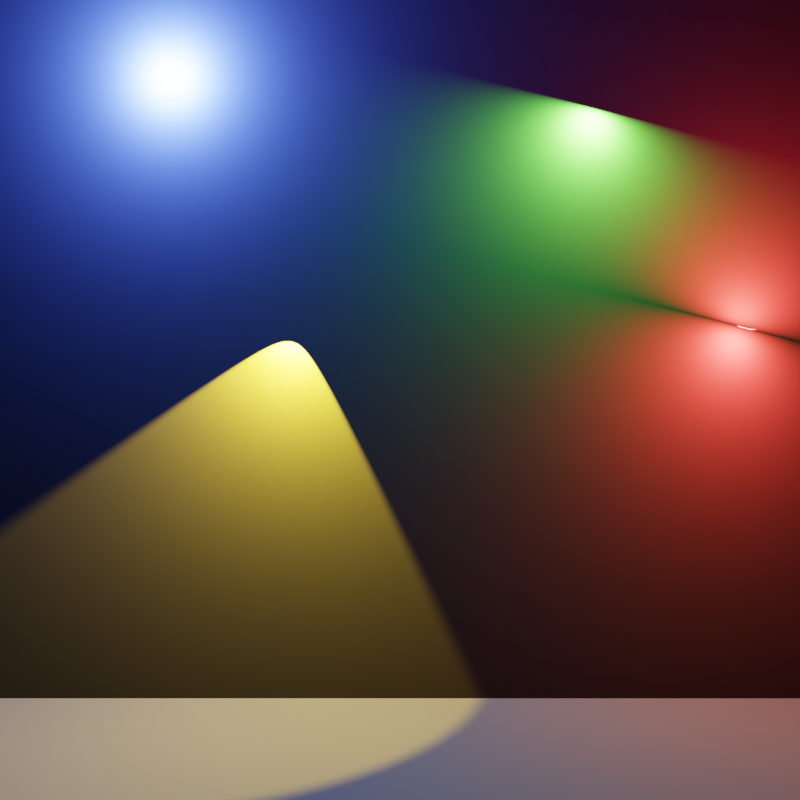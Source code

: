 # Source: ies_light.blend  (saved by Blender 4.0.34; exported with 4.5.12 LTS)
import bpy
from mathutils import Matrix  # noqa: F401  (used for matrix-valued properties, if any)

bpy.ops.wm.read_factory_settings(use_empty=True)
scene = bpy.context.scene
scene.name = 'Scene'

# ---- collections
col_collection_1 = bpy.data.collections.new('Collection 1'); scene.collection.children.link(col_collection_1)
col_lights = bpy.data.collections.new('Lights'); scene.collection.children.link(col_lights)

# ---- materials (node trees are filled in below, after node groups)
mat_floor = bpy.data.materials.new('Floor')
mat_floor.alpha_threshold = 0.0
mat_floor.roughness = 0.5
mat_material_002 = bpy.data.materials.new('Material.002')

# ---- node groups
ng_ies = bpy.data.node_groups.new('IES', 'ShaderNodeTree')
_s = ng_ies.interface.new_socket(name='Emission', in_out='OUTPUT', socket_type='NodeSocketShader')
_s = ng_ies.interface.new_socket(name='Color', in_out='INPUT', socket_type='NodeSocketColor')
_s.default_value = (1.0, 1.0, 1.0, 1.0)
_s = ng_ies.interface.new_socket(name='Strength', in_out='INPUT', socket_type='NodeSocketFloat')
_s.default_value = 5.0
_s.min_value = 0.0
_s.max_value = 1e+06
_N = ng_ies.nodes; _L = ng_ies.links
n0 = _N.new('NodeGroupOutput'); n0.name = 'Group Output'; n0.location = (361, 0)
n1 = _N.new('ShaderNodeEmission'); n1.name = 'Emission'; n1.location = (171, 33)
n2 = _N.new('ShaderNodeTexIES'); n2.name = 'IES Texture'; n2.location = (-171, -33)
n2.width = 232
n3 = _N.new('NodeGroupInput'); n3.name = 'Group Input'; n3.location = (-371, 0)
_L.new(n2.outputs[0], n1.inputs[1])
_L.new(n1.outputs[0], n0.inputs[0])
_L.new(n3.outputs[0], n1.inputs[0])
_L.new(n3.outputs[1], n2.inputs[1])
n0.is_active_output = True

# ---- material node trees
mat_floor.use_nodes = True; mat_floor.node_tree.nodes.clear()
_N = mat_floor.node_tree.nodes; _L = mat_floor.node_tree.links
n0 = _N.new('ShaderNodeOutputMaterial'); n0.name = 'Material Output'; n0.location = (489, 259)
n1 = _N.new('ShaderNodeBsdfDiffuse'); n1.name = 'Diffuse BSDF'; n1.location = (24, 212)
n1.inputs[0].default_value = (0.2067, 0.2067, 0.2067, 1.0)
_L.new(n1.outputs[0], n0.inputs[0])
n0.is_active_output = True
mat_material_002.use_nodes = True; mat_material_002.node_tree.nodes.clear()
_N = mat_material_002.node_tree.nodes; _L = mat_material_002.node_tree.links
n0 = _N.new('ShaderNodeOutputLight'); n0.name = 'Lamp Output'; n0.location = (443, 174)
n1 = _N.new('ShaderNodeGroup'); n1.name = 'Group'; n1.location = (63, 120)
n1.width = 254
n1.node_tree = ng_ies
n1.inputs[0].default_value = (1.0, 0.03704, 0.03204, 1.0)
n1.inputs[1].default_value = 20.0
_L.new(n1.outputs[0], n0.inputs[0])
n0.is_active_output = True

# ---- world
world_world = bpy.data.worlds.new('World'); scene.world = world_world
world_world.use_nodes = True; world_world.node_tree.nodes.clear()
_N = world_world.node_tree.nodes; _L = world_world.node_tree.links
n0 = _N.new('ShaderNodeOutputWorld'); n0.name = 'World Output'; n0.location = (300, 300)
n1 = _N.new('ShaderNodeBackground'); n1.name = 'Background'; n1.location = (10, 300)
n1.inputs[0].default_value = (0.1329, 0.1329, 0.1329, 1.0)
n1.inputs[1].default_value = 0.0
_L.new(n1.outputs[0], n0.inputs[0])
n0.is_active_output = True
world_world.color = (0.004391, 0.03955, 0.1329)
world_world.use_sun_shadow = False
world_world.sun_shadow_jitter_overblur = 0.0
world_world.cycles.sampling_method = 'NONE'
world_world.cycles.sample_map_resolution = 256

# ---- cameras
cam_camera = bpy.data.cameras.new('Camera')
cam_camera.clip_end = 100.0
cam_camera.lens = 35.0
cam_camera.sensor_width = 32.0
cam_camera.sensor_height = 18.0
cam_camera.ortho_scale = 7.314
cam_camera.dof.focus_distance = 0.0

# ---- lights
light_spot = bpy.data.lights.new('Spot', 'POINT')
light_spot.color = (0.07369, 0.1404, 1.0)
light_spot.transmission_factor = 0.0
light_spot.use_soft_falloff = False
light_spot.energy = 1.273
light_spot.shadow_buffer_clip_start = 0.5
light_spot.shadow_soft_size = 0.01
light_spot.shadow_maximum_resolution = 0.006
light_spot.use_absolute_resolution = True
light_spot.use_nodes = True; light_spot.node_tree.nodes.clear()
_N = light_spot.node_tree.nodes; _L = light_spot.node_tree.links
n0 = _N.new('ShaderNodeOutputLight'); n0.name = 'Lamp Output'; n0.location = (349, 169)
n1 = _N.new('ShaderNodeGroup'); n1.name = 'Group'; n1.location = (-31, 116)
n1.width = 254
n1.node_tree = ng_ies
n1.inputs[0].default_value = (1.0, 1.0, 1.0, 1.0)
n1.inputs[1].default_value = 5.0
_L.new(n1.outputs[0], n0.inputs[0])
n0.is_active_output = True
light_spot_001 = bpy.data.lights.new('Spot.001', 'SPOT')
light_spot_001.color = (1.0, 0.643, 0.02587)
light_spot_001.transmission_factor = 0.0
light_spot_001.energy = 1.273
light_spot_001.shadow_buffer_clip_start = 0.5
light_spot_001.shadow_soft_size = 0.001
light_spot_001.shadow_maximum_resolution = 0.006
light_spot_001.use_absolute_resolution = True
light_spot_001.spot_size = 1.492
light_spot_001.use_soft_falloff = False
light_spot_001.use_nodes = True; light_spot_001.node_tree.nodes.clear()
_N = light_spot_001.node_tree.nodes; _L = light_spot_001.node_tree.links
n0 = _N.new('ShaderNodeOutputLight'); n0.name = 'Lamp Output'; n0.location = (371, 160)
n1 = _N.new('ShaderNodeGroup'); n1.name = 'Group'; n1.location = (-9, 106)
n1.width = 254
n1.node_tree = ng_ies
n1.inputs[0].default_value = (1.0, 1.0, 1.0, 1.0)
n1.inputs[1].default_value = 5.0
_L.new(n1.outputs[0], n0.inputs[0])
n0.is_active_output = True
light_spot_002 = bpy.data.lights.new('Spot.002', 'AREA')
light_spot_002.color = (0.1679, 1.0, 0.08599)
light_spot_002.transmission_factor = 0.0
light_spot_002.energy = 0.1571
light_spot_002.shadow_buffer_clip_start = 0.5
light_spot_002.shadow_soft_size = 0.01
light_spot_002.shadow_maximum_resolution = 0.006
light_spot_002.use_absolute_resolution = True
light_spot_002.size = 0.01
light_spot_002.size_y = 0.1
light_spot_002.use_nodes = True; light_spot_002.node_tree.nodes.clear()
_N = light_spot_002.node_tree.nodes; _L = light_spot_002.node_tree.links
n0 = _N.new('ShaderNodeOutputLight'); n0.name = 'Lamp Output'; n0.location = (276, 243)
n1 = _N.new('ShaderNodeGroup'); n1.name = 'Group'; n1.location = (-104, 190)
n1.width = 254
n1.node_tree = ng_ies
n1.inputs[0].default_value = (1.0, 1.0, 1.0, 1.0)
n1.inputs[1].default_value = 5.0
_L.new(n1.outputs[0], n0.inputs[0])
n0.is_active_output = True

# ---- meshes
me_plane = bpy.data.meshes.new('Plane')
me_plane.from_pydata([(-4.498, -4.273, 0.0), (-4.498, -4.273, 4.992), (-4.498, 4.273, 0.0), (-4.498, 4.273, 4.992), (7.997, -4.273, 0.0), (7.997, 4.273, 0.0)], [], [(0, 1, 3, 2), (2, 5, 4, 0)])
_uv = me_plane.uv_layers.new(name='UVMap')
_uv.uv.foreach_set('vector', [0.375, 0.0, 0.625, 0.0, 0.625, 0.25, 0.375, 0.25, 0.125, 0.5, 0.375, 0.5, 0.375, 0.75, 0.125, 0.75])
me_plane.materials.append(mat_floor)
me_plane.use_remesh_preserve_volume = False
me_plane.use_remesh_preserve_attributes = False
me_plane.use_mirror_vertex_groups = False
me_plane.update()
me_plane_001 = bpy.data.meshes.new('Plane.001')
me_plane_001.from_pydata([(-1.0, -1.0, 0.0), (1.0, -1.0, 0.0), (-1.0, 1.0, 0.0), (1.0, 1.0, 0.0)], [], [(0, 1, 3, 2)])
_uv = me_plane_001.uv_layers.new(name='UVMap')
_uv.uv.foreach_set('vector', [0.0, 0.0, 1.0, 0.0, 1.0, 1.0, 0.0, 1.0])
me_plane_001.materials.append(mat_material_002)
me_plane_001.update()

# ---- objects
ob_plane = bpy.data.objects.new('Plane', me_plane)
ob_camera = bpy.data.objects.new('Camera', cam_camera)
ob_point = bpy.data.objects.new('Point', light_spot)
ob_spot = bpy.data.objects.new('Spot', light_spot_001)
ob_area = bpy.data.objects.new('Area', light_spot_002)
ob_mesh = bpy.data.objects.new('Mesh', me_plane_001)

# ---- transforms, parenting, visibility, modifiers, constraints
ob_plane.location = (0.0, 0.0, -1.0)
ob_plane.lineart.crease_threshold = 0.0
ob_camera.location = (1.371, -8.928e-08, 1.0)
ob_camera.rotation_euler = (1.571, 7.55e-08, 1.571)
ob_camera.lock_rotations_4d = False
ob_camera.empty_display_type = 'ARROWS'
ob_camera.color = (0.0, 0.0, 0.0, 0.0)
ob_camera.display_type = 'WIRE'
ob_camera.lineart.crease_threshold = 0.0
ob_point.location = (-4.358, -1.532, 3.164)
ob_point.rotation_euler = (-0.2527, 0.18, -0.02022)
ob_point.lineart.crease_threshold = 0.0
ob_spot.location = (-4.358, -0.6948, 1.495)
ob_spot.rotation_euler = (-0.2527, 0.18, -0.02022)
ob_spot.lineart.crease_threshold = 0.0
ob_area.location = (-4.358, 1.3, 2.935)
ob_area.rotation_euler = (-0.2527, 0.18, -0.02022)
ob_area.scale = (7.999, 7.999, 7.999)
ob_area.lineart.crease_threshold = 0.0
ob_mesh.location = (-4.32, 2.255, 1.467)
ob_mesh.rotation_euler = (-0.2527, 0.18, -0.02022)
ob_mesh.scale = (0.05505, 0.05505, 0.05505)

# ---- collection membership
col_collection_1.objects.link(ob_plane)
col_collection_1.objects.link(ob_camera)
col_lights.objects.link(ob_point)
col_lights.objects.link(ob_spot)
col_lights.objects.link(ob_area)
col_lights.objects.link(ob_mesh)

# ---- scene / render settings (as saved in the file)
scene.camera = ob_camera
scene.frame_start = 1; scene.frame_end = 250; scene.frame_set(2)
scene.render.engine = 'CYCLES'
scene.render.image_settings.color_mode = 'RGB'
scene.render.resolution_x = 256
scene.render.resolution_y = 256
scene.render.resolution_percentage = 50
scene.render.dither_intensity = 0.0
scene.render.use_border = True
scene.render.bake_margin = 2
scene.render.bake_bias = 0.0
scene.cycles.use_denoising = False
scene.cycles.samples = 64
scene.cycles.sampling_pattern = 'TABULATED_SOBOL'
scene.cycles.light_sampling_threshold = 0.0
scene.cycles.use_adaptive_sampling = False
scene.cycles.max_bounces = 0
scene.cycles.volume_bounces = 2
scene.cycles.pixel_filter_type = 'GAUSSIAN'
scene.cycles.sample_clamp_indirect = 0.0
scene.view_settings.view_transform = 'Filmic'
bpy.context.view_layer.update()
